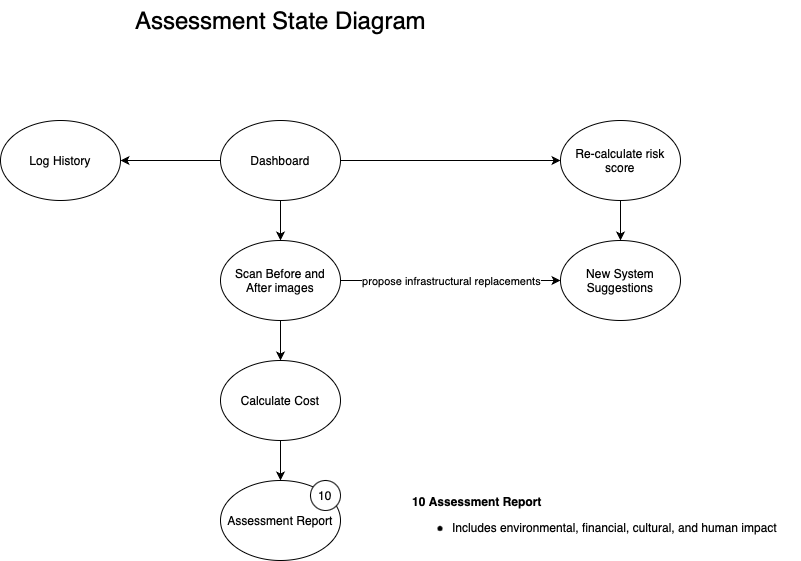

The diagram above was exported from draw.io. Its source (the exported page's mxGraphModel, read from the mxfile embedded in the PNG):
<mxGraphModel dx="954" dy="647" grid="1" gridSize="10" guides="1" tooltips="1" connect="1" arrows="1" fold="1" page="1" pageScale="1" pageWidth="827" pageHeight="1169" math="0" shadow="0">
  <root>
    <mxCell id="0" />
    <mxCell id="1" parent="0" />
    <mxCell id="2Iv3X16ev8nb-FmVfsbB-2" style="edgeStyle=orthogonalEdgeStyle;rounded=0;orthogonalLoop=1;jettySize=auto;html=1;exitX=0;exitY=0.5;exitDx=0;exitDy=0;curved=1;entryX=1;entryY=0.5;entryDx=0;entryDy=0;" edge="1" parent="1" source="2Iv3X16ev8nb-FmVfsbB-3" target="2Iv3X16ev8nb-FmVfsbB-1">
      <mxGeometry relative="1" as="geometry">
        <mxPoint x="410" y="290" as="targetPoint" />
      </mxGeometry>
    </mxCell>
    <mxCell id="2Iv3X16ev8nb-FmVfsbB-1" value="Log History" style="ellipse;whiteSpace=wrap;html=1;" vertex="1" parent="1">
      <mxGeometry x="240" y="360" width="120" height="80" as="geometry" />
    </mxCell>
    <mxCell id="2Iv3X16ev8nb-FmVfsbB-6" style="edgeStyle=orthogonalEdgeStyle;rounded=0;orthogonalLoop=1;jettySize=auto;html=1;exitX=1;exitY=0.5;exitDx=0;exitDy=0;" edge="1" parent="1" source="2Iv3X16ev8nb-FmVfsbB-3" target="2Iv3X16ev8nb-FmVfsbB-7">
      <mxGeometry relative="1" as="geometry">
        <mxPoint x="710" y="400" as="targetPoint" />
      </mxGeometry>
    </mxCell>
    <mxCell id="2Iv3X16ev8nb-FmVfsbB-8" style="edgeStyle=orthogonalEdgeStyle;rounded=0;orthogonalLoop=1;jettySize=auto;html=1;exitX=0.5;exitY=1;exitDx=0;exitDy=0;" edge="1" parent="1" source="2Iv3X16ev8nb-FmVfsbB-3" target="2Iv3X16ev8nb-FmVfsbB-9">
      <mxGeometry relative="1" as="geometry">
        <mxPoint x="520" y="520" as="targetPoint" />
      </mxGeometry>
    </mxCell>
    <mxCell id="2Iv3X16ev8nb-FmVfsbB-3" value="Dashboard" style="ellipse;whiteSpace=wrap;html=1;" vertex="1" parent="1">
      <mxGeometry x="460" y="360" width="120" height="80" as="geometry" />
    </mxCell>
    <mxCell id="2Iv3X16ev8nb-FmVfsbB-12" style="edgeStyle=orthogonalEdgeStyle;rounded=0;orthogonalLoop=1;jettySize=auto;html=1;exitX=0.5;exitY=1;exitDx=0;exitDy=0;entryX=0.5;entryY=0;entryDx=0;entryDy=0;" edge="1" parent="1" source="2Iv3X16ev8nb-FmVfsbB-5" target="2Iv3X16ev8nb-FmVfsbB-11">
      <mxGeometry relative="1" as="geometry" />
    </mxCell>
    <mxCell id="2Iv3X16ev8nb-FmVfsbB-5" value="Calculate Cost" style="ellipse;whiteSpace=wrap;html=1;" vertex="1" parent="1">
      <mxGeometry x="460" y="600" width="120" height="80" as="geometry" />
    </mxCell>
    <mxCell id="2Iv3X16ev8nb-FmVfsbB-13" style="edgeStyle=orthogonalEdgeStyle;rounded=0;orthogonalLoop=1;jettySize=auto;html=1;exitX=0.5;exitY=1;exitDx=0;exitDy=0;" edge="1" parent="1" source="2Iv3X16ev8nb-FmVfsbB-7" target="2Iv3X16ev8nb-FmVfsbB-14">
      <mxGeometry relative="1" as="geometry">
        <mxPoint x="710" y="530" as="targetPoint" />
      </mxGeometry>
    </mxCell>
    <mxCell id="2Iv3X16ev8nb-FmVfsbB-7" value="Re-calculate risk score" style="ellipse;whiteSpace=wrap;html=1;" vertex="1" parent="1">
      <mxGeometry x="800" y="360" width="120" height="80" as="geometry" />
    </mxCell>
    <mxCell id="2Iv3X16ev8nb-FmVfsbB-10" style="edgeStyle=orthogonalEdgeStyle;rounded=0;orthogonalLoop=1;jettySize=auto;html=1;exitX=0.5;exitY=1;exitDx=0;exitDy=0;entryX=0.5;entryY=0;entryDx=0;entryDy=0;" edge="1" parent="1" source="2Iv3X16ev8nb-FmVfsbB-9" target="2Iv3X16ev8nb-FmVfsbB-5">
      <mxGeometry relative="1" as="geometry">
        <mxPoint x="520" y="630" as="targetPoint" />
      </mxGeometry>
    </mxCell>
    <mxCell id="2Iv3X16ev8nb-FmVfsbB-20" style="edgeStyle=orthogonalEdgeStyle;rounded=0;orthogonalLoop=1;jettySize=auto;html=1;exitX=1;exitY=0.5;exitDx=0;exitDy=0;entryX=0;entryY=0.5;entryDx=0;entryDy=0;" edge="1" parent="1" source="2Iv3X16ev8nb-FmVfsbB-9" target="2Iv3X16ev8nb-FmVfsbB-14">
      <mxGeometry relative="1" as="geometry" />
    </mxCell>
    <mxCell id="2Iv3X16ev8nb-FmVfsbB-21" value="propose infrastructural replacements" style="edgeLabel;html=1;align=center;verticalAlign=middle;resizable=0;points=[];" vertex="1" connectable="0" parent="2Iv3X16ev8nb-FmVfsbB-20">
      <mxGeometry x="-0.2182" y="1" relative="1" as="geometry">
        <mxPoint x="24" y="1" as="offset" />
      </mxGeometry>
    </mxCell>
    <mxCell id="2Iv3X16ev8nb-FmVfsbB-9" value="Scan Before and After images" style="ellipse;whiteSpace=wrap;html=1;" vertex="1" parent="1">
      <mxGeometry x="460" y="480" width="120" height="80" as="geometry" />
    </mxCell>
    <mxCell id="2Iv3X16ev8nb-FmVfsbB-14" value="New System Suggestions" style="ellipse;whiteSpace=wrap;html=1;" vertex="1" parent="1">
      <mxGeometry x="800" y="480" width="120" height="80" as="geometry" />
    </mxCell>
    <mxCell id="2Iv3X16ev8nb-FmVfsbB-17" value="" style="group" vertex="1" connectable="0" parent="1">
      <mxGeometry x="460" y="720" width="120" height="80" as="geometry" />
    </mxCell>
    <mxCell id="2Iv3X16ev8nb-FmVfsbB-11" value="Assessment Report" style="ellipse;whiteSpace=wrap;html=1;" vertex="1" parent="2Iv3X16ev8nb-FmVfsbB-17">
      <mxGeometry width="120" height="80" as="geometry" />
    </mxCell>
    <mxCell id="2Iv3X16ev8nb-FmVfsbB-15" value="10" style="ellipse;whiteSpace=wrap;html=1;aspect=fixed;" vertex="1" parent="2Iv3X16ev8nb-FmVfsbB-17">
      <mxGeometry x="90" width="30" height="30" as="geometry" />
    </mxCell>
    <mxCell id="2Iv3X16ev8nb-FmVfsbB-19" value="&lt;b&gt;10 Assessment Report&lt;/b&gt;&lt;br&gt;&lt;ul&gt;&lt;li&gt;Includes environmental, financial, cultural, and human impact&lt;/li&gt;&lt;/ul&gt;" style="text;html=1;align=left;verticalAlign=middle;resizable=0;points=[];autosize=1;strokeColor=none;fillColor=none;" vertex="1" parent="1">
      <mxGeometry x="650" y="725" width="390" height="70" as="geometry" />
    </mxCell>
    <mxCell id="2Iv3X16ev8nb-FmVfsbB-22" value="&lt;font style=&quot;font-size: 24px;&quot;&gt;Assessment State Diagram&lt;/font&gt;" style="text;html=1;align=center;verticalAlign=middle;resizable=0;points=[];autosize=1;strokeColor=none;fillColor=none;fontSize=16;" vertex="1" parent="1">
      <mxGeometry x="365" y="240" width="310" height="40" as="geometry" />
    </mxCell>
  </root>
</mxGraphModel>